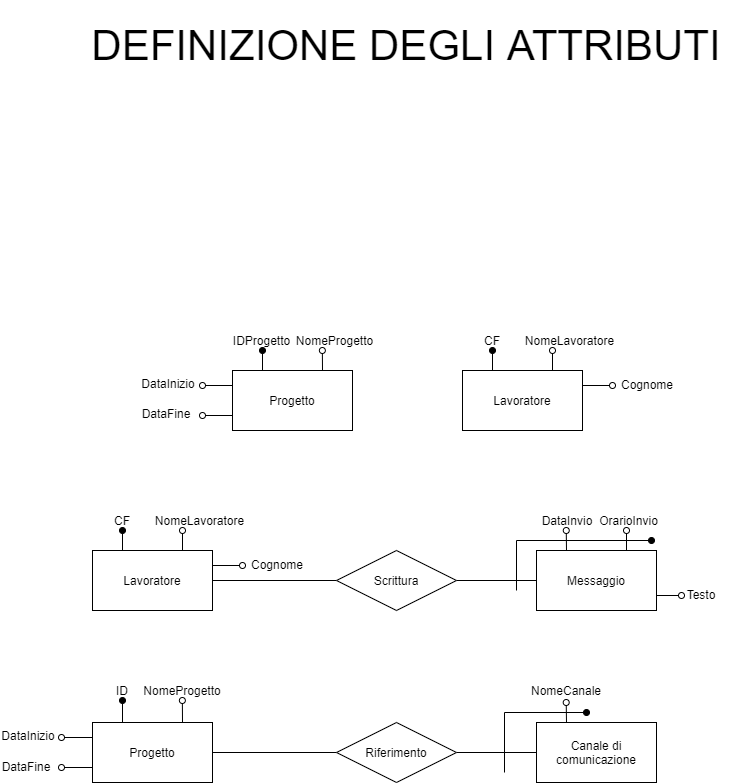

The diagram above was exported from draw.io. Its source (the exported page's mxGraphModel, read from the mxfile embedded in the PNG):
<mxGraphModel dx="1024" dy="592" grid="1" gridSize="10" guides="1" tooltips="1" connect="1" arrows="1" fold="1" page="1" pageScale="1" pageWidth="850" pageHeight="1100" math="0" shadow="0">
  <root>
    <mxCell id="rmHvSuTPGCq8cotWrXQZ-0" />
    <mxCell id="rmHvSuTPGCq8cotWrXQZ-1" parent="rmHvSuTPGCq8cotWrXQZ-0" />
    <mxCell id="nUjjCGOXVYjfcLgwPdXM-0" value="DEFINIZIONE DEGLI ATTRIBUTI" style="text;html=1;strokeColor=none;fillColor=none;align=center;verticalAlign=middle;whiteSpace=wrap;rounded=0;fontSize=42;" parent="rmHvSuTPGCq8cotWrXQZ-1" vertex="1">
      <mxGeometry x="90" y="10" width="670" height="90" as="geometry" />
    </mxCell>
    <mxCell id="OlVaxuHobDxl12qcZx2V-0" style="edgeStyle=orthogonalEdgeStyle;rounded=0;orthogonalLoop=1;jettySize=auto;html=1;exitX=0.25;exitY=0;exitDx=0;exitDy=0;endArrow=oval;endFill=1;" parent="rmHvSuTPGCq8cotWrXQZ-1" source="OlVaxuHobDxl12qcZx2V-4" edge="1">
      <mxGeometry relative="1" as="geometry">
        <mxPoint x="281" y="360" as="targetPoint" />
      </mxGeometry>
    </mxCell>
    <mxCell id="OlVaxuHobDxl12qcZx2V-1" style="edgeStyle=orthogonalEdgeStyle;rounded=0;orthogonalLoop=1;jettySize=auto;html=1;exitX=0.75;exitY=0;exitDx=0;exitDy=0;endArrow=oval;endFill=0;" parent="rmHvSuTPGCq8cotWrXQZ-1" source="OlVaxuHobDxl12qcZx2V-4" edge="1">
      <mxGeometry relative="1" as="geometry">
        <mxPoint x="340.8571428571431" y="360" as="targetPoint" />
      </mxGeometry>
    </mxCell>
    <mxCell id="OlVaxuHobDxl12qcZx2V-2" style="edgeStyle=orthogonalEdgeStyle;rounded=0;orthogonalLoop=1;jettySize=auto;html=1;exitX=0;exitY=0.25;exitDx=0;exitDy=0;endArrow=oval;endFill=0;" parent="rmHvSuTPGCq8cotWrXQZ-1" source="OlVaxuHobDxl12qcZx2V-4" edge="1">
      <mxGeometry relative="1" as="geometry">
        <mxPoint x="221" y="395" as="targetPoint" />
      </mxGeometry>
    </mxCell>
    <mxCell id="OlVaxuHobDxl12qcZx2V-3" style="edgeStyle=orthogonalEdgeStyle;rounded=0;orthogonalLoop=1;jettySize=auto;html=1;exitX=0;exitY=0.75;exitDx=0;exitDy=0;endArrow=oval;endFill=0;" parent="rmHvSuTPGCq8cotWrXQZ-1" source="OlVaxuHobDxl12qcZx2V-4" edge="1">
      <mxGeometry relative="1" as="geometry">
        <mxPoint x="221" y="425" as="targetPoint" />
      </mxGeometry>
    </mxCell>
    <mxCell id="OlVaxuHobDxl12qcZx2V-4" value="Progetto" style="rounded=0;whiteSpace=wrap;html=1;" parent="rmHvSuTPGCq8cotWrXQZ-1" vertex="1">
      <mxGeometry x="251" y="380" width="120" height="60" as="geometry" />
    </mxCell>
    <mxCell id="OlVaxuHobDxl12qcZx2V-5" value="IDProgetto" style="text;html=1;strokeColor=none;fillColor=none;align=center;verticalAlign=middle;whiteSpace=wrap;rounded=0;" parent="rmHvSuTPGCq8cotWrXQZ-1" vertex="1">
      <mxGeometry x="251" y="340" width="59" height="20" as="geometry" />
    </mxCell>
    <mxCell id="OlVaxuHobDxl12qcZx2V-6" value="NomeProgetto" style="text;html=1;strokeColor=none;fillColor=none;align=center;verticalAlign=middle;whiteSpace=wrap;rounded=0;" parent="rmHvSuTPGCq8cotWrXQZ-1" vertex="1">
      <mxGeometry x="314" y="340" width="79" height="20" as="geometry" />
    </mxCell>
    <mxCell id="OlVaxuHobDxl12qcZx2V-7" value="DataInizio" style="text;html=1;strokeColor=none;fillColor=none;align=center;verticalAlign=middle;whiteSpace=wrap;rounded=0;" parent="rmHvSuTPGCq8cotWrXQZ-1" vertex="1">
      <mxGeometry x="159" y="383" width="56" height="20" as="geometry" />
    </mxCell>
    <mxCell id="OlVaxuHobDxl12qcZx2V-8" value="DataFine" style="text;html=1;strokeColor=none;fillColor=none;align=center;verticalAlign=middle;whiteSpace=wrap;rounded=0;" parent="rmHvSuTPGCq8cotWrXQZ-1" vertex="1">
      <mxGeometry x="161" y="413" width="48" height="20" as="geometry" />
    </mxCell>
    <mxCell id="hIcq4pjFVzH6gnm2zgqs-0" style="edgeStyle=orthogonalEdgeStyle;rounded=0;orthogonalLoop=1;jettySize=auto;html=1;exitX=0.25;exitY=0;exitDx=0;exitDy=0;endArrow=oval;endFill=1;" parent="rmHvSuTPGCq8cotWrXQZ-1" source="hIcq4pjFVzH6gnm2zgqs-3" edge="1">
      <mxGeometry relative="1" as="geometry">
        <mxPoint x="511" y="360" as="targetPoint" />
      </mxGeometry>
    </mxCell>
    <mxCell id="hIcq4pjFVzH6gnm2zgqs-1" style="edgeStyle=orthogonalEdgeStyle;rounded=0;orthogonalLoop=1;jettySize=auto;html=1;exitX=0.75;exitY=0;exitDx=0;exitDy=0;endArrow=oval;endFill=0;" parent="rmHvSuTPGCq8cotWrXQZ-1" source="hIcq4pjFVzH6gnm2zgqs-3" edge="1">
      <mxGeometry relative="1" as="geometry">
        <mxPoint x="571" y="360" as="targetPoint" />
      </mxGeometry>
    </mxCell>
    <mxCell id="hIcq4pjFVzH6gnm2zgqs-2" style="edgeStyle=orthogonalEdgeStyle;rounded=0;orthogonalLoop=1;jettySize=auto;html=1;exitX=1;exitY=0.25;exitDx=0;exitDy=0;endArrow=oval;endFill=0;" parent="rmHvSuTPGCq8cotWrXQZ-1" source="hIcq4pjFVzH6gnm2zgqs-3" edge="1">
      <mxGeometry relative="1" as="geometry">
        <mxPoint x="631.0000000000002" y="395" as="targetPoint" />
      </mxGeometry>
    </mxCell>
    <mxCell id="hIcq4pjFVzH6gnm2zgqs-3" value="Lavoratore" style="rounded=0;whiteSpace=wrap;html=1;" parent="rmHvSuTPGCq8cotWrXQZ-1" vertex="1">
      <mxGeometry x="481" y="380" width="120" height="60" as="geometry" />
    </mxCell>
    <mxCell id="hIcq4pjFVzH6gnm2zgqs-4" value="CF" style="text;html=1;strokeColor=none;fillColor=none;align=center;verticalAlign=middle;whiteSpace=wrap;rounded=0;" parent="rmHvSuTPGCq8cotWrXQZ-1" vertex="1">
      <mxGeometry x="491" y="340" width="40" height="20" as="geometry" />
    </mxCell>
    <mxCell id="hIcq4pjFVzH6gnm2zgqs-5" value="NomeLavoratore" style="text;html=1;strokeColor=none;fillColor=none;align=center;verticalAlign=middle;whiteSpace=wrap;rounded=0;" parent="rmHvSuTPGCq8cotWrXQZ-1" vertex="1">
      <mxGeometry x="543.5" y="340" width="89" height="20" as="geometry" />
    </mxCell>
    <mxCell id="hIcq4pjFVzH6gnm2zgqs-6" value="Cognome" style="text;html=1;strokeColor=none;fillColor=none;align=center;verticalAlign=middle;whiteSpace=wrap;rounded=0;" parent="rmHvSuTPGCq8cotWrXQZ-1" vertex="1">
      <mxGeometry x="641" y="384" width="50" height="20" as="geometry" />
    </mxCell>
    <mxCell id="1ESbP6-tgXz0PCnN0fM1-9" style="edgeStyle=orthogonalEdgeStyle;rounded=0;orthogonalLoop=1;jettySize=auto;html=1;exitX=1;exitY=0.5;exitDx=0;exitDy=0;entryX=0;entryY=0.5;entryDx=0;entryDy=0;endArrow=none;endFill=0;" parent="rmHvSuTPGCq8cotWrXQZ-1" source="7ejKGR0hDyFTzin58Rjo-3" target="1ESbP6-tgXz0PCnN0fM1-5" edge="1">
      <mxGeometry relative="1" as="geometry">
        <mxPoint x="295" y="590" as="sourcePoint" />
      </mxGeometry>
    </mxCell>
    <mxCell id="1ESbP6-tgXz0PCnN0fM1-1" style="edgeStyle=orthogonalEdgeStyle;rounded=0;orthogonalLoop=1;jettySize=auto;html=1;exitX=0.75;exitY=0;exitDx=0;exitDy=0;endArrow=oval;endFill=0;" parent="rmHvSuTPGCq8cotWrXQZ-1" source="1ESbP6-tgXz0PCnN0fM1-3" edge="1">
      <mxGeometry relative="1" as="geometry">
        <mxPoint x="645" y="540" as="targetPoint" />
      </mxGeometry>
    </mxCell>
    <mxCell id="1ESbP6-tgXz0PCnN0fM1-2" style="edgeStyle=orthogonalEdgeStyle;rounded=0;orthogonalLoop=1;jettySize=auto;html=1;exitX=0.25;exitY=0;exitDx=0;exitDy=0;endArrow=oval;endFill=0;" parent="rmHvSuTPGCq8cotWrXQZ-1" source="1ESbP6-tgXz0PCnN0fM1-3" edge="1">
      <mxGeometry relative="1" as="geometry">
        <mxPoint x="584.7560975609758" y="540" as="targetPoint" />
      </mxGeometry>
    </mxCell>
    <mxCell id="1ESbP6-tgXz0PCnN0fM1-3" value="Messaggio" style="rounded=0;whiteSpace=wrap;html=1;" parent="rmHvSuTPGCq8cotWrXQZ-1" vertex="1">
      <mxGeometry x="555" y="560" width="120" height="60" as="geometry" />
    </mxCell>
    <mxCell id="1ESbP6-tgXz0PCnN0fM1-10" style="edgeStyle=orthogonalEdgeStyle;rounded=0;orthogonalLoop=1;jettySize=auto;html=1;exitX=1;exitY=0.5;exitDx=0;exitDy=0;entryX=0;entryY=0.5;entryDx=0;entryDy=0;endArrow=none;endFill=0;" parent="rmHvSuTPGCq8cotWrXQZ-1" source="1ESbP6-tgXz0PCnN0fM1-5" target="1ESbP6-tgXz0PCnN0fM1-3" edge="1">
      <mxGeometry relative="1" as="geometry" />
    </mxCell>
    <mxCell id="1ESbP6-tgXz0PCnN0fM1-5" value="Scrittura" style="shape=rhombus;perimeter=rhombusPerimeter;whiteSpace=wrap;html=1;align=center;" parent="rmHvSuTPGCq8cotWrXQZ-1" vertex="1">
      <mxGeometry x="355" y="560" width="120" height="60" as="geometry" />
    </mxCell>
    <mxCell id="1ESbP6-tgXz0PCnN0fM1-6" value="OrarioInvio" style="text;html=1;strokeColor=none;fillColor=none;align=center;verticalAlign=middle;whiteSpace=wrap;rounded=0;" parent="rmHvSuTPGCq8cotWrXQZ-1" vertex="1">
      <mxGeometry x="620" y="520" width="55" height="20" as="geometry" />
    </mxCell>
    <mxCell id="1ESbP6-tgXz0PCnN0fM1-7" value="DataInvio" style="text;html=1;strokeColor=none;fillColor=none;align=center;verticalAlign=middle;whiteSpace=wrap;rounded=0;" parent="rmHvSuTPGCq8cotWrXQZ-1" vertex="1">
      <mxGeometry x="561" y="520" width="50" height="20" as="geometry" />
    </mxCell>
    <mxCell id="1ESbP6-tgXz0PCnN0fM1-8" style="edgeStyle=orthogonalEdgeStyle;rounded=0;orthogonalLoop=1;jettySize=auto;html=1;endArrow=oval;endFill=1;" parent="rmHvSuTPGCq8cotWrXQZ-1" edge="1">
      <mxGeometry relative="1" as="geometry">
        <mxPoint x="670" y="550" as="targetPoint" />
        <mxPoint x="535" y="600" as="sourcePoint" />
        <Array as="points">
          <mxPoint x="535" y="550" />
        </Array>
      </mxGeometry>
    </mxCell>
    <mxCell id="QSYiN4QCSMzpLkEYR8Wn-1" style="edgeStyle=orthogonalEdgeStyle;rounded=0;orthogonalLoop=1;jettySize=auto;html=1;exitX=0.25;exitY=0;exitDx=0;exitDy=0;endArrow=oval;endFill=0;" parent="rmHvSuTPGCq8cotWrXQZ-1" source="QSYiN4QCSMzpLkEYR8Wn-2" edge="1">
      <mxGeometry relative="1" as="geometry">
        <mxPoint x="584.7142857142858" y="712" as="targetPoint" />
      </mxGeometry>
    </mxCell>
    <mxCell id="QSYiN4QCSMzpLkEYR8Wn-2" value="Canale di comunicazione" style="rounded=0;whiteSpace=wrap;html=1;" parent="rmHvSuTPGCq8cotWrXQZ-1" vertex="1">
      <mxGeometry x="555" y="732" width="120" height="60" as="geometry" />
    </mxCell>
    <mxCell id="QSYiN4QCSMzpLkEYR8Wn-3" style="edgeStyle=orthogonalEdgeStyle;rounded=0;orthogonalLoop=1;jettySize=auto;html=1;endArrow=oval;endFill=1;" parent="rmHvSuTPGCq8cotWrXQZ-1" edge="1">
      <mxGeometry relative="1" as="geometry">
        <mxPoint x="605" y="722" as="targetPoint" />
        <mxPoint x="523" y="782" as="sourcePoint" />
        <Array as="points">
          <mxPoint x="523" y="782" />
          <mxPoint x="523" y="722" />
        </Array>
      </mxGeometry>
    </mxCell>
    <mxCell id="QSYiN4QCSMzpLkEYR8Wn-4" style="edgeStyle=orthogonalEdgeStyle;rounded=0;orthogonalLoop=1;jettySize=auto;html=1;exitX=1;exitY=0.5;exitDx=0;exitDy=0;entryX=0;entryY=0.5;entryDx=0;entryDy=0;endArrow=none;endFill=0;" parent="rmHvSuTPGCq8cotWrXQZ-1" source="7ejKGR0hDyFTzin58Rjo-11" target="QSYiN4QCSMzpLkEYR8Wn-6" edge="1">
      <mxGeometry relative="1" as="geometry">
        <mxPoint x="295" y="762" as="sourcePoint" />
      </mxGeometry>
    </mxCell>
    <mxCell id="QSYiN4QCSMzpLkEYR8Wn-5" style="edgeStyle=orthogonalEdgeStyle;rounded=0;orthogonalLoop=1;jettySize=auto;html=1;exitX=1;exitY=0.5;exitDx=0;exitDy=0;entryX=0;entryY=0.5;entryDx=0;entryDy=0;endArrow=none;endFill=0;" parent="rmHvSuTPGCq8cotWrXQZ-1" source="QSYiN4QCSMzpLkEYR8Wn-6" target="QSYiN4QCSMzpLkEYR8Wn-2" edge="1">
      <mxGeometry relative="1" as="geometry">
        <mxPoint x="592" y="737" as="targetPoint" />
      </mxGeometry>
    </mxCell>
    <mxCell id="QSYiN4QCSMzpLkEYR8Wn-6" value="Riferimento" style="shape=rhombus;perimeter=rhombusPerimeter;whiteSpace=wrap;html=1;align=center;" parent="rmHvSuTPGCq8cotWrXQZ-1" vertex="1">
      <mxGeometry x="355" y="732" width="120" height="60" as="geometry" />
    </mxCell>
    <mxCell id="QSYiN4QCSMzpLkEYR8Wn-7" value="NomeCanale" style="text;html=1;strokeColor=none;fillColor=none;align=center;verticalAlign=middle;whiteSpace=wrap;rounded=0;" parent="rmHvSuTPGCq8cotWrXQZ-1" vertex="1">
      <mxGeometry x="565" y="690" width="40" height="20" as="geometry" />
    </mxCell>
    <mxCell id="7ejKGR0hDyFTzin58Rjo-0" style="edgeStyle=orthogonalEdgeStyle;rounded=0;orthogonalLoop=1;jettySize=auto;html=1;exitX=0.25;exitY=0;exitDx=0;exitDy=0;endArrow=oval;endFill=1;" parent="rmHvSuTPGCq8cotWrXQZ-1" source="7ejKGR0hDyFTzin58Rjo-3" edge="1">
      <mxGeometry relative="1" as="geometry">
        <mxPoint x="141" y="540" as="targetPoint" />
      </mxGeometry>
    </mxCell>
    <mxCell id="7ejKGR0hDyFTzin58Rjo-1" style="edgeStyle=orthogonalEdgeStyle;rounded=0;orthogonalLoop=1;jettySize=auto;html=1;exitX=0.75;exitY=0;exitDx=0;exitDy=0;endArrow=oval;endFill=0;" parent="rmHvSuTPGCq8cotWrXQZ-1" source="7ejKGR0hDyFTzin58Rjo-3" edge="1">
      <mxGeometry relative="1" as="geometry">
        <mxPoint x="201" y="540" as="targetPoint" />
      </mxGeometry>
    </mxCell>
    <mxCell id="7ejKGR0hDyFTzin58Rjo-2" style="edgeStyle=orthogonalEdgeStyle;rounded=0;orthogonalLoop=1;jettySize=auto;html=1;exitX=1;exitY=0.25;exitDx=0;exitDy=0;endArrow=oval;endFill=0;" parent="rmHvSuTPGCq8cotWrXQZ-1" source="7ejKGR0hDyFTzin58Rjo-3" edge="1">
      <mxGeometry relative="1" as="geometry">
        <mxPoint x="261.0000000000002" y="575" as="targetPoint" />
      </mxGeometry>
    </mxCell>
    <mxCell id="7ejKGR0hDyFTzin58Rjo-3" value="Lavoratore" style="rounded=0;whiteSpace=wrap;html=1;" parent="rmHvSuTPGCq8cotWrXQZ-1" vertex="1">
      <mxGeometry x="111" y="560" width="120" height="60" as="geometry" />
    </mxCell>
    <mxCell id="7ejKGR0hDyFTzin58Rjo-4" value="CF" style="text;html=1;strokeColor=none;fillColor=none;align=center;verticalAlign=middle;whiteSpace=wrap;rounded=0;" parent="rmHvSuTPGCq8cotWrXQZ-1" vertex="1">
      <mxGeometry x="121" y="520" width="40" height="20" as="geometry" />
    </mxCell>
    <mxCell id="7ejKGR0hDyFTzin58Rjo-5" value="NomeLavoratore" style="text;html=1;strokeColor=none;fillColor=none;align=center;verticalAlign=middle;whiteSpace=wrap;rounded=0;" parent="rmHvSuTPGCq8cotWrXQZ-1" vertex="1">
      <mxGeometry x="173.5" y="520" width="89" height="20" as="geometry" />
    </mxCell>
    <mxCell id="7ejKGR0hDyFTzin58Rjo-6" value="Cognome" style="text;html=1;strokeColor=none;fillColor=none;align=center;verticalAlign=middle;whiteSpace=wrap;rounded=0;" parent="rmHvSuTPGCq8cotWrXQZ-1" vertex="1">
      <mxGeometry x="271" y="564" width="50" height="20" as="geometry" />
    </mxCell>
    <mxCell id="7ejKGR0hDyFTzin58Rjo-7" style="edgeStyle=orthogonalEdgeStyle;rounded=0;orthogonalLoop=1;jettySize=auto;html=1;exitX=0.25;exitY=0;exitDx=0;exitDy=0;endArrow=oval;endFill=1;" parent="rmHvSuTPGCq8cotWrXQZ-1" source="7ejKGR0hDyFTzin58Rjo-11" edge="1">
      <mxGeometry relative="1" as="geometry">
        <mxPoint x="141" y="710" as="targetPoint" />
      </mxGeometry>
    </mxCell>
    <mxCell id="7ejKGR0hDyFTzin58Rjo-8" style="edgeStyle=orthogonalEdgeStyle;rounded=0;orthogonalLoop=1;jettySize=auto;html=1;exitX=0.75;exitY=0;exitDx=0;exitDy=0;endArrow=oval;endFill=0;" parent="rmHvSuTPGCq8cotWrXQZ-1" source="7ejKGR0hDyFTzin58Rjo-11" edge="1">
      <mxGeometry relative="1" as="geometry">
        <mxPoint x="200.85714285714312" y="710" as="targetPoint" />
      </mxGeometry>
    </mxCell>
    <mxCell id="7ejKGR0hDyFTzin58Rjo-16" style="edgeStyle=orthogonalEdgeStyle;rounded=0;orthogonalLoop=1;jettySize=auto;html=1;exitX=0;exitY=0.25;exitDx=0;exitDy=0;endArrow=oval;endFill=0;" parent="rmHvSuTPGCq8cotWrXQZ-1" source="7ejKGR0hDyFTzin58Rjo-11" edge="1">
      <mxGeometry relative="1" as="geometry">
        <mxPoint x="80" y="747" as="targetPoint" />
      </mxGeometry>
    </mxCell>
    <mxCell id="7ejKGR0hDyFTzin58Rjo-17" style="edgeStyle=orthogonalEdgeStyle;rounded=0;orthogonalLoop=1;jettySize=auto;html=1;exitX=0;exitY=0.75;exitDx=0;exitDy=0;endArrow=oval;endFill=0;" parent="rmHvSuTPGCq8cotWrXQZ-1" source="7ejKGR0hDyFTzin58Rjo-11" edge="1">
      <mxGeometry relative="1" as="geometry">
        <mxPoint x="80" y="777" as="targetPoint" />
      </mxGeometry>
    </mxCell>
    <mxCell id="7ejKGR0hDyFTzin58Rjo-11" value="Progetto" style="rounded=0;whiteSpace=wrap;html=1;" parent="rmHvSuTPGCq8cotWrXQZ-1" vertex="1">
      <mxGeometry x="111" y="732" width="120" height="60" as="geometry" />
    </mxCell>
    <mxCell id="7ejKGR0hDyFTzin58Rjo-12" value="ID" style="text;html=1;strokeColor=none;fillColor=none;align=center;verticalAlign=middle;whiteSpace=wrap;rounded=0;" parent="rmHvSuTPGCq8cotWrXQZ-1" vertex="1">
      <mxGeometry x="121" y="690" width="40" height="20" as="geometry" />
    </mxCell>
    <mxCell id="7ejKGR0hDyFTzin58Rjo-13" value="NomeProgetto" style="text;html=1;strokeColor=none;fillColor=none;align=center;verticalAlign=middle;whiteSpace=wrap;rounded=0;" parent="rmHvSuTPGCq8cotWrXQZ-1" vertex="1">
      <mxGeometry x="181" y="690" width="40" height="20" as="geometry" />
    </mxCell>
    <mxCell id="7ejKGR0hDyFTzin58Rjo-14" value="DataInizio" style="text;html=1;strokeColor=none;fillColor=none;align=center;verticalAlign=middle;whiteSpace=wrap;rounded=0;" parent="rmHvSuTPGCq8cotWrXQZ-1" vertex="1">
      <mxGeometry x="19" y="735" width="56" height="20" as="geometry" />
    </mxCell>
    <mxCell id="7ejKGR0hDyFTzin58Rjo-15" value="DataFine" style="text;html=1;strokeColor=none;fillColor=none;align=center;verticalAlign=middle;whiteSpace=wrap;rounded=0;" parent="rmHvSuTPGCq8cotWrXQZ-1" vertex="1">
      <mxGeometry x="21" y="766" width="48" height="20" as="geometry" />
    </mxCell>
    <mxCell id="dPs3upnwQfvAETbIvUez-2" style="edgeStyle=orthogonalEdgeStyle;rounded=0;orthogonalLoop=1;jettySize=auto;html=1;exitX=1;exitY=0.75;exitDx=0;exitDy=0;endArrow=oval;endFill=0;" parent="rmHvSuTPGCq8cotWrXQZ-1" source="1ESbP6-tgXz0PCnN0fM1-3" edge="1">
      <mxGeometry relative="1" as="geometry">
        <mxPoint x="700" y="605" as="targetPoint" />
        <mxPoint x="685" y="585" as="sourcePoint" />
      </mxGeometry>
    </mxCell>
    <mxCell id="dPs3upnwQfvAETbIvUez-3" value="Testo" style="text;html=1;strokeColor=none;fillColor=none;align=center;verticalAlign=middle;whiteSpace=wrap;rounded=0;" parent="rmHvSuTPGCq8cotWrXQZ-1" vertex="1">
      <mxGeometry x="705" y="594" width="30" height="20" as="geometry" />
    </mxCell>
  </root>
</mxGraphModel>